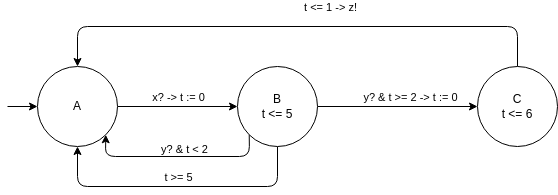

The diagram above was exported from draw.io. Its source (the exported page's mxGraphModel, read from the mxfile embedded in the PNG):
<mxGraphModel dx="549" dy="891" grid="1" gridSize="10" guides="1" tooltips="1" connect="1" arrows="1" fold="1" page="1" pageScale="1" pageWidth="850" pageHeight="1100" math="0" shadow="0">
  <root>
    <mxCell id="0" />
    <mxCell id="1" parent="0" />
    <mxCell id="4" style="edgeStyle=none;html=1;exitX=1;exitY=0.5;exitDx=0;exitDy=0;entryX=0;entryY=0.5;entryDx=0;entryDy=0;" edge="1" parent="1" source="2" target="3">
      <mxGeometry relative="1" as="geometry" />
    </mxCell>
    <mxCell id="5" value="x? -&amp;gt; t := 0" style="edgeLabel;html=1;align=center;verticalAlign=middle;resizable=0;points=[];" vertex="1" connectable="0" parent="4">
      <mxGeometry x="0.3333" relative="1" as="geometry">
        <mxPoint x="-20" y="-10" as="offset" />
      </mxGeometry>
    </mxCell>
    <mxCell id="2" value="A" style="ellipse;whiteSpace=wrap;html=1;aspect=fixed;" vertex="1" parent="1">
      <mxGeometry x="40" y="160" width="80" height="80" as="geometry" />
    </mxCell>
    <mxCell id="6" style="edgeStyle=none;html=1;exitX=0.5;exitY=1;exitDx=0;exitDy=0;entryX=0.5;entryY=1;entryDx=0;entryDy=0;" edge="1" parent="1" source="3" target="2">
      <mxGeometry relative="1" as="geometry">
        <Array as="points">
          <mxPoint x="280" y="280" />
          <mxPoint x="80" y="280" />
        </Array>
      </mxGeometry>
    </mxCell>
    <mxCell id="7" value="t &amp;gt;= 5" style="edgeLabel;html=1;align=center;verticalAlign=middle;resizable=0;points=[];" vertex="1" connectable="0" parent="6">
      <mxGeometry x="-0.1714" y="2" relative="1" as="geometry">
        <mxPoint x="-24" y="-12" as="offset" />
      </mxGeometry>
    </mxCell>
    <mxCell id="8" style="edgeStyle=none;html=1;exitX=0;exitY=1;exitDx=0;exitDy=0;entryX=1;entryY=1;entryDx=0;entryDy=0;" edge="1" parent="1" source="3" target="2">
      <mxGeometry relative="1" as="geometry">
        <Array as="points">
          <mxPoint x="252" y="250" />
          <mxPoint x="108" y="250" />
        </Array>
      </mxGeometry>
    </mxCell>
    <mxCell id="9" value="y? &amp;amp; t &amp;lt; 2" style="edgeLabel;html=1;align=center;verticalAlign=middle;resizable=0;points=[];" vertex="1" connectable="0" parent="8">
      <mxGeometry x="-0.3207" y="2" relative="1" as="geometry">
        <mxPoint x="-23" y="-10" as="offset" />
      </mxGeometry>
    </mxCell>
    <mxCell id="12" style="edgeStyle=none;html=1;exitX=1;exitY=0.5;exitDx=0;exitDy=0;entryX=0;entryY=0.5;entryDx=0;entryDy=0;" edge="1" parent="1" source="3" target="11">
      <mxGeometry relative="1" as="geometry" />
    </mxCell>
    <mxCell id="13" value="y? &amp;amp; t &amp;gt;= 2 -&amp;gt; t := 0" style="edgeLabel;html=1;align=center;verticalAlign=middle;resizable=0;points=[];" vertex="1" connectable="0" parent="12">
      <mxGeometry x="0.3" y="-4" relative="1" as="geometry">
        <mxPoint x="-12" y="-14" as="offset" />
      </mxGeometry>
    </mxCell>
    <mxCell id="3" value="B&lt;br&gt;t &amp;lt;= 5" style="ellipse;whiteSpace=wrap;html=1;aspect=fixed;" vertex="1" parent="1">
      <mxGeometry x="240" y="160" width="80" height="80" as="geometry" />
    </mxCell>
    <mxCell id="14" style="edgeStyle=none;html=1;exitX=0.5;exitY=0;exitDx=0;exitDy=0;entryX=0.5;entryY=0;entryDx=0;entryDy=0;" edge="1" parent="1" source="11" target="2">
      <mxGeometry relative="1" as="geometry">
        <Array as="points">
          <mxPoint x="520" y="120" />
          <mxPoint x="80" y="120" />
        </Array>
      </mxGeometry>
    </mxCell>
    <mxCell id="15" value="t &amp;lt;= 1 -&amp;gt; z!" style="edgeLabel;html=1;align=center;verticalAlign=middle;resizable=0;points=[];" vertex="1" connectable="0" parent="14">
      <mxGeometry x="-0.2955" y="2" relative="1" as="geometry">
        <mxPoint x="-45" y="-22" as="offset" />
      </mxGeometry>
    </mxCell>
    <mxCell id="11" value="C&lt;br&gt;t &amp;lt;= 6" style="ellipse;whiteSpace=wrap;html=1;aspect=fixed;" vertex="1" parent="1">
      <mxGeometry x="480" y="160" width="80" height="80" as="geometry" />
    </mxCell>
    <mxCell id="16" value="" style="endArrow=classic;html=1;entryX=0;entryY=0.5;entryDx=0;entryDy=0;" edge="1" parent="1" target="2">
      <mxGeometry width="50" height="50" relative="1" as="geometry">
        <mxPoint x="10" y="200" as="sourcePoint" />
        <mxPoint x="90" y="310" as="targetPoint" />
      </mxGeometry>
    </mxCell>
  </root>
</mxGraphModel>